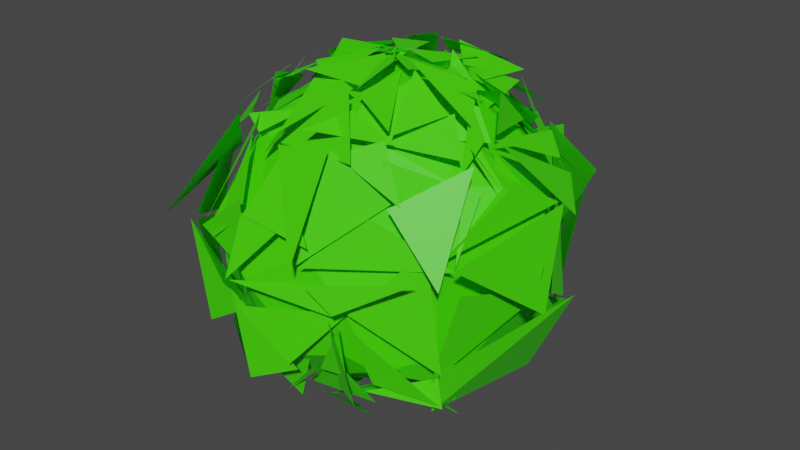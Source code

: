 # Source: Bush.blend  (saved by Blender 3.6.11; exported with 4.5.12 LTS)
import bpy
from mathutils import Matrix  # noqa: F401  (used for matrix-valued properties, if any)

bpy.ops.wm.read_factory_settings(use_empty=True)
scene = bpy.context.scene
scene.name = 'Scene'

# ---- collections
col_collection = bpy.data.collections.new('Collection'); scene.collection.children.link(col_collection)

# ---- materials (node trees are filled in below, after node groups)
mat_leaves = bpy.data.materials.new('Leaves')
mat_leaves.use_transparent_shadow = False

# ---- material node trees
mat_leaves.use_nodes = True; mat_leaves.node_tree.nodes.clear()
_N = mat_leaves.node_tree.nodes; _L = mat_leaves.node_tree.links
n0 = _N.new('ShaderNodeBsdfPrincipled'); n0.name = 'Principled BSDF'; n0.location = (10, 300)
n0.distribution = 'GGX'
n0.subsurface_method = 'RANDOM_WALK_SKIN'
n0.inputs[0].default_value = (0.05819, 0.8, 0.0, 1.0)
n0.inputs[3].default_value = 1.45
n0.inputs[27].default_value = (0.0, 0.0, 0.0, 1.0)
n0.inputs[28].default_value = 1.0
n1 = _N.new('ShaderNodeOutputMaterial'); n1.name = 'Material Output'; n1.location = (300, 300)
_L.new(n0.outputs[0], n1.inputs[0])
n1.is_active_output = True

# ---- world
world_world = bpy.data.worlds.new('World'); scene.world = world_world
world_world.use_nodes = True; world_world.node_tree.nodes.clear()
_N = world_world.node_tree.nodes; _L = world_world.node_tree.links
n0 = _N.new('ShaderNodeOutputWorld'); n0.name = 'World Output'; n0.location = (300, 300)
n1 = _N.new('ShaderNodeBackground'); n1.name = 'Background'; n1.location = (10, 300)
n1.inputs[0].default_value = (0.05088, 0.05088, 0.05088, 1.0)
_L.new(n1.outputs[0], n0.inputs[0])
n0.is_active_output = True
world_world.color = (0.05088, 0.05088, 0.05088)
world_world.use_sun_shadow = False
world_world.sun_shadow_jitter_overblur = 0.0

# ---- meshes
me_sphere_002 = bpy.data.meshes.new('Sphere.002')
me_sphere_002.from_pydata([(-0.08877, 0.7242, 0.9217), (-0.06911, 0.5528, 0.922), (-0.01901, 0.6386, 0.8467), (-0.2218, 0.842, 0.8723), (-0.251, 0.7943, 0.8202), (-0.24, 0.6538, 1.01), (-0.2023, 0.7185, 0.7902), (-0.1466, 1.221, -0.1935), (-0.07933, 1.172, -0.09469), (-0.1181, 1.232, -0.2298), (-0.08144, 1.017, -0.2584), (-0.1276, 1.195, -0.2428), (-0.1473, 1.208, -0.2088), (0.2499, 0.9262, 0.657), (0.1735, 1.008, 0.6334), (0.2067, 0.8346, 0.5646), (0.2138, 0.8032, 0.6145), (0.2886, 0.8934, 0.7088), (0.00642, 0.9942, -0.7457), (0.005239, 0.8774, -0.7518), (0.1572, 1.039, -0.7345), (-0.01673, 1.008, -0.9058), (0.09417, 0.9747, -0.7253), (0.4041, 1.156, 0.2129), (0.4496, 1.028, 0.2917), (0.3354, 1.155, 0.3174), (0.3501, 1.159, 0.3237), (0.2525, 1.108, 0.4019), (0.3513, 1.156, 0.3414), (0.3118, 0.7009, -1.016), (0.2263, 0.7245, -0.9997), (0.139, 0.6481, -1.017), (0.28, 0.7788, -1.119), (0.3287, 0.8496, -0.9248), (0.07867, 0.1577, -1.272), (0.1134, 0.2219, -1.195), (0.09592, 0.1241, -1.254), (-0.02815, 0.1106, -1.276), (0.05446, 0.07885, -1.283), (0.04343, 0.1906, -1.219), (0.1817, 0.2903, -1.128), (0.07967, 0.279, 1.129), (0.1555, 0.2016, 0.9896), (0.232, 0.3846, 1.148), (0.2109, 0.2226, 1.204), (0.1355, 0.2851, 1.201), (0.3947, 1.116, 0.4407), (0.4291, 1.031, 0.5244), (0.4988, 1.088, 0.4556), (0.6117, 1.085, 0.4591), (0.5482, 0.9895, 0.4602), (0.4573, 1.118, 0.5672), (0.4469, 0.1815, 0.9586), (0.4722, 0.2413, 1.055), (0.3744, 0.4198, 1.059), (0.3754, 0.1286, 1.181), (0.3913, 0.2418, 1.06), (0.4873, 0.801, 0.6327), (0.5617, 0.7708, 0.6286), (0.5453, 0.6935, 0.5407), (0.585, 0.6511, 0.5626), (0.6556, 1.158, -0.09226), (0.6428, 1.101, -0.2084), (0.6189, 1.099, -0.3506), (0.6959, 1.02, -0.1957), (0.471, 1.152, -0.2691), (0.5493, 1.122, -0.2796), (0.5969, 1.196, -0.2794), (0.4367, 0.7033, 0.9743), (0.502, 0.729, 0.92), (0.503, 0.6812, 0.8592), (0.4321, 0.5301, 0.7703), (0.4995, 0.696, 0.8948), (0.4353, 0.5896, 0.9159), (0.3463, 0.6297, 0.9635), (0.464, 0.9328, -0.853), (0.3692, 0.8055, -0.8429), (0.4206, 0.8758, -0.6856), (0.4125, 0.7298, -0.8015), (0.5253, 0.8572, -0.7919), (0.5229, 0.6465, -0.9015), (0.4041, 0.562, -1.022), (0.5727, 0.6566, -0.9815), (0.4326, 0.5756, -1.023), (0.333, 0.4919, -1.097), (-0.142, -0.05966, 1.171), (0.01123, 0.08316, 1.074), (0.1211, -0.1349, 1.166), (-0.02881, -0.0401, 1.161), (0.05854, 0.05495, 1.159), (-0.03886, -0.04685, 1.149), (0.05122, 0.1488, 1.117), (0.02967, 0.01978, 1.159), (-0.01286, 0.002816, 1.116), (0.0583, 0.0774, 1.133), (0.5145, 0.16, 0.9974), (0.5384, 0.07127, 0.9504), (0.4917, 0.1579, 0.941), (0.4986, 0.1828, 1.045), (0.5398, 0.2634, 0.7881), (0.6962, 0.3954, 0.757), (0.8401, 0.405, 0.7793), (0.706, 0.4423, 0.7171), (0.8587, 0.5289, 0.6578), (0.9234, 0.6207, 0.3673), (0.983, 0.6921, 0.3469), (0.9471, 0.5158, 0.4938), (0.9917, 0.5763, 0.3857), (0.9932, 0.58, 0.3315), (0.938, 0.531, 0.2758), (1.106, 0.5709, 0.3085), (1.115, 0.6765, 0.4074), (1.115, 0.3849, -0.3507), (1.089, 0.3061, -0.4591), (1.17, 0.2911, -0.3139), (1.178, 0.2335, -0.4276), (1.165, 0.3792, -0.3848), (0.3741, 0.1004, 1.046), (0.2744, 0.06523, 1.091), (0.3898, 0.08769, 1.061), (0.3858, 0.1271, 1.08), (0.3886, 0.0651, 1.026), (0.6705, 0.186, -1.053), (0.6588, 0.1794, -1.043), (0.7309, 0.1736, -0.9036), (0.6861, 0.187, -0.9928), (0.6177, 0.06249, 1.036), (0.5652, 0.07446, 1.004), (0.7159, 0.1622, 0.9776), (0.5767, 0.05499, 0.9504), (0.7416, -0.04694, 0.9813), (1.118, 0.2094, 0.3991), (1.248, 0.2341, 0.3008), (1.061, 0.1087, 0.3649), (1.184, 0.1356, 0.4071), (1.214, 0.1423, 0.4066), (0.8423, -0.04819, 0.8011), (0.8273, -0.07914, 0.7563), (0.8078, -0.1115, 0.7783), (0.6991, -0.1656, 0.773), (0.8297, -0.04786, 0.6893), (0.8853, -0.05648, 0.7533), (0.8388, -0.06164, 0.7666), (1.082, -0.1864, 0.6118), (0.8824, -0.1209, 0.6127), (1.07, -0.308, 0.6075), (0.9664, -0.353, 0.5795), (1.27, -0.1482, 0.04097), (1.295, -0.1203, -0.2147), (1.218, 0.000213, -0.115), (1.41, 0.01059, -0.09001), (1.253, -0.04443, -0.1234), (1.276, -0.03483, -0.1067), (1.003, 0.1765, -0.8117), (1.026, 0.1589, -0.8238), (0.8561, 0.08817, -0.7404), (0.9522, 0.2829, -0.7665), (0.9951, 0.1472, -0.8222), (1.011, 0.209, -0.7902), (0.5115, 0.03646, -1.209), (0.6309, 0.06353, -1.074), (0.513, 0.1033, -1.117), (0.3808, 0.1575, -1.179), (0.5626, -0.2544, 0.768), (0.7766, -0.215, 0.8909), (0.6333, -0.2395, 0.9287), (0.6381, -0.1868, 0.9246), (0.6907, -0.105, 0.9863), (0.8284, -0.364, 0.7373), (0.817, -0.3918, 0.586), (0.9676, -0.4332, 0.7717), (0.8828, -0.4143, 0.6181), (0.8588, -0.2899, 0.7617), (0.8377, -0.3693, 0.6585), (0.4313, -0.1752, -1.11), (0.415, -0.1747, -0.9735), (0.4784, -0.1229, -1.015), (0.4541, -0.1193, -1.037), (0.8614, -0.65, -0.8258), (0.9836, -0.7035, -0.7196), (0.7511, -0.5167, -0.8572), (0.9896, -0.5437, -0.8404), (0.9214, -0.5061, -0.7974), (0.3547, -0.6125, 0.8101), (0.4918, -0.5851, 0.8728), (0.4719, -0.5821, 0.8908), (0.512, -0.5628, 0.8093), (0.4648, -0.6057, 0.8454), (0.5295, -0.7087, 0.7763), (0.9384, -0.665, -0.4982), (0.9103, -0.7213, -0.5555), (0.9621, -0.6921, -0.4976), (0.9732, -0.7293, -0.6867), (0.9327, -0.6825, -0.5278), (0.4975, -0.3652, -1.032), (0.4214, -0.3202, -1.094), (0.4558, -0.4923, -0.9525), (0.5586, -0.2732, -0.9247), (0.444, -0.2783, -1.082), (0.2714, -0.1661, 1.105), (0.1673, -0.1711, 1.139), (0.1752, -0.1126, 1.064), (0.3279, -0.174, 1.121), (0.3397, -0.2367, 1.204), (0.44, -0.1843, 1.089), (0.6689, -0.8303, 0.56), (0.6056, -0.7399, 0.5306), (0.7298, -0.792, 0.5739), (0.6258, -0.7218, 0.5464), (0.5722, -0.8664, 0.4829), (0.9755, -0.7175, 0.2925), (1.032, -0.6716, 0.2484), (1.027, -0.8173, 0.1468), (1.034, -0.6668, 0.215), (0.9447, -0.8999, 0.2128), (0.8663, -0.7266, 0.327), (1.052, -0.6481, 0.06115), (1.103, -0.7796, 0.2961), (0.608, -0.8648, -0.5521), (0.5469, -0.9038, -0.6791), (0.6139, -0.9022, -0.5991), (0.6449, -1.107, -0.6263), (0.7126, -0.9943, -0.6317), (0.7069, -1.037, -0.6969), (0.7133, -0.7698, -0.5197), (0.1582, -0.0579, -1.229), (0.04228, -0.1859, -1.136), (0.2261, -0.03859, -1.23), (0.2931, -0.11, -1.082), (0.1663, -0.1165, -1.238), (-0.01294, 0.005343, -1.177), (0.4315, -0.8621, 0.7722), (0.2782, -0.8794, 0.8178), (0.2831, -0.8627, 0.8229), (0.2844, -0.8373, 0.7869), (0.1452, -0.9446, 0.9358), (0.3047, -1.064, -0.5027), (0.3805, -0.9659, -0.5151), (0.408, -0.9812, -0.6568), (0.5364, -1.059, -0.4902), (0.2178, -0.631, 1.123), (0.2297, -0.62, 0.9748), (0.1727, -0.5027, 1.026), (0.1341, -0.4798, 1.035), (0.117, -0.3996, 1.028), (0.1294, -0.496, 1.045), (0.5276, -1.152, -0.03815), (0.4751, -1.085, -0.09792), (0.5023, -0.9957, -0.1078), (0.4979, -1.07, -0.1604), (0.4308, -1.082, -0.1353), (0.5259, -1.057, -0.1412), (0.5403, -1.035, -0.07985), (-0.1092, -0.859, 0.7981), (-0.3027, -0.9755, 0.788), (-0.08088, -0.8946, 0.7064), (-0.1228, -0.8788, 0.7513), (-0.1574, -0.8252, 0.7347), (-0.1324, -0.8562, 0.8211), (0.2802, -1.232, 0.1991), (0.2966, -1.098, 0.2922), (0.05649, -1.082, 0.3225), (0.3385, -1.079, 0.07135), (0.3675, -1.212, 0.1259), (0.2335, -1.118, 0.156), (0.1786, -1.097, 0.133), (0.2718, -0.9987, -0.5823), (0.1559, -1.15, -0.5248), (0.1693, -1.089, -0.5886), (0.2041, -0.9925, -0.4505), (0.2266, -1.009, -0.6252), (-0.03724, -0.986, -0.8768), (-0.01175, -0.8856, -0.9703), (0.03, -0.8852, -0.9702), (0.1088, -0.7226, -0.8758), (0.02923, -0.826, -0.9163), (-0.04892, -0.7789, -0.9224), (-0.2685, -1.237, -0.05028), (-0.2526, -1.077, -0.07431), (-0.268, -1.249, -0.07519), (-0.2486, -1.155, -0.1933), (-0.2316, -1.227, -0.1039), (-0.1874, -1.229, -0.2053), (-0.2153, -1.258, -0.02382), (0.1051, -0.478, -1.219), (0.09504, -0.4287, -1.086), (-0.05991, -0.3601, -1.217), (0.03419, -0.4127, -1.203), (-0.05173, -0.5802, -1.145), (0.02659, -0.4504, -1.171), (-0.2315, -1.099, 0.3402), (-0.09692, -1.043, 0.3981), (-0.2663, -1.077, 0.3076), (-0.2414, -1.099, 0.4415), (-0.2524, -1.086, 0.3462), (-0.4207, -1.025, -0.4833), (-0.4494, -0.8768, -0.4837), (-0.4423, -1.048, -0.4968), (-0.2453, -0.989, -0.6071), (-0.2681, -1.108, -0.7543), (-0.2567, -1.027, -0.7087), (-0.2498, -0.9989, -0.6751), (-0.1257, -1.051, -0.6717), (-0.1562, -1.187, -0.7366), (-0.0005619, -0.05217, -1.281), (0.01354, -0.1037, -1.359), (-0.02406, -0.0404, -1.155), (-0.1223, -0.05516, -1.216), (-0.05635, -0.1507, -1.111), (-0.1965, 0.009205, -1.22), (-0.1046, 0.008501, -1.191), (0.1141, -0.05238, -1.336), (0.04323, 0.08191, -1.259), (-0.2051, -0.4605, 1.003), (-0.2253, -0.3749, 1.082), (-0.189, -0.561, 1.113), (-0.2948, -0.3277, 0.9227), (-0.1877, -0.4179, 1.012), (-0.1444, -0.5955, 0.8887), (-0.2832, -0.8612, 0.6337), (-0.404, -0.7623, 0.7174), (-0.391, -0.8073, 0.7601), (-0.4101, -0.8092, 0.7191), (-0.3486, -0.9418, 0.7997), (-0.5035, -0.6794, 0.8243), (-0.5118, -0.8324, 0.8908), (-0.5666, -0.6576, 0.7748), (-0.4969, -0.8304, 0.8366), (-0.461, -0.6853, 0.8211), (-0.5372, -0.7181, 0.7943), (-0.5019, -0.3474, 1.031), (-0.278, -0.4024, 0.9673), (-0.2977, -0.3563, 1.093), (-0.3868, -0.3511, 1.008), (-0.4424, -0.4199, 0.9771), (-0.5252, -1.092, 0.09105), (-0.6991, -1.001, 0.1044), (-0.8555, -1.175, 0.1773), (-0.6949, -1.064, 0.1795), (-0.6823, -1.074, 0.1559), (-0.6813, -1.122, 0.1815), (-0.661, -1.052, 0.1171), (-0.7851, -0.9477, -0.6774), (-0.7569, -0.8184, -0.5622), (-0.7224, -0.8522, -0.5665), (-0.7829, -0.8779, -0.429), (-0.6668, -0.8477, -0.6612), (-0.6571, -0.8374, -0.6203), (-0.3592, -0.6771, -1.009), (-0.5149, -0.6571, -0.9596), (-0.4098, -0.5464, -0.995), (-0.4519, -0.5901, -0.9791), (-0.4582, -0.5996, -0.9841), (-0.4389, -0.3757, -1.093), (-0.4469, -0.5047, -1.016), (-0.3819, -0.5805, -0.9296), (-0.1749, -0.09419, -1.325), (-0.2307, -0.2099, -1.165), (-0.2192, -0.1975, -1.185), (-1.12, -0.2705, 0.2887), (-1.046, -0.4138, 0.4653), (-0.9001, -0.2285, 0.5397), (-0.9616, -0.2565, 0.4542), (-1.085, -0.2115, 0.3192), (-1.141, -0.2266, 0.572), (-0.6015, -0.2943, -1.066), (-0.5733, -0.3239, -0.9685), (-0.5518, -0.353, -1.072), (-0.6187, -0.2773, -1.153), (-0.5789, -0.3766, -1.207), (-0.7465, -0.321, 0.857), (-0.7457, -0.3322, 0.8113), (-0.75, -0.2705, 0.8949), (-0.7805, -0.3867, 0.7908), (-0.738, -0.2002, 0.9), (-1.077, -0.521, -0.09473), (-1.121, -0.4456, -0.1076), (-1.168, -0.6025, -0.2143), (-1.094, -0.4975, -0.1392), (-1.087, -0.5925, -0.1166), (-0.8794, -0.2985, -0.7912), (-1.001, -0.1838, -0.5908), (-0.9942, -0.3113, -0.6707), (-1.012, -0.2951, -0.6368), (-1.052, -0.1913, -0.7236), (-0.9953, -0.2155, -0.8298), (-0.9718, -0.281, -0.7191), (-0.4602, -0.1247, 0.9809), (-0.4906, -0.03773, 0.9572), (-0.5029, -0.03891, 1.028), (-0.5055, -0.04271, 1.058), (-0.3975, -0.1808, 1.03), (-1.172, 0.01639, 0.2551), (-1.184, 0.0246, 0.224), (-1.194, 0.05592, 0.2405), (-1.071, -0.05947, 0.2433), (-1.061, -0.06419, 0.2257), (-1.315, -0.01134, 0.2479), (-0.4264, 0.0209, -1.177), (-0.5193, -0.01008, -1.23), (-0.4325, 0.04636, -1.149), (-0.5138, 0.005103, -1.16), (-0.5184, -0.1817, -1.264), (-0.6211, 0.1575, 0.874), (-0.8388, 0.1193, 0.907), (-0.836, 0.08777, 0.763), (-0.863, 0.01644, 0.8092), (-0.6381, 0.1941, 0.8375), (-0.916, 0.1376, 0.7972), (-0.8063, 0.2175, 0.799), (-0.9853, 0.2798, 0.6362), (-0.9218, 0.3465, 0.5433), (-0.881, 0.2895, 0.4506), (-0.9619, 0.3678, 0.5672), (-0.8816, 0.2273, 0.6575), (-1.093, 0.2631, -0.2616), (-1.08, 0.2221, -0.2757), (-1.047, 0.3461, -0.2709), (-1.044, 0.4726, -0.3553), (-1.093, 0.2772, -0.2714), (-1.183, 0.1656, -0.3256), (-0.7676, 0.08446, -0.8643), (-0.8706, 0.2554, -0.7686), (-0.7724, 0.3135, -0.8883), (-0.8654, 0.1555, -0.9929), (-0.8139, 0.1446, -0.9068), (-0.9118, 0.1013, -0.8986), (-0.4728, 0.2728, -1.27), (-0.4178, 0.1487, -1.207), (-0.4352, 0.06625, -1.124), (-0.4136, -0.03385, -1.319), (-0.2785, 0.08679, -1.325), (-0.6424, 0.4994, 0.7981), (-0.6562, 0.5962, 0.8309), (-0.5993, 0.6359, 0.8916), (-0.6438, 0.4061, 0.7655), (-0.7173, 0.5227, 0.8484), (-0.6372, 0.4189, 0.9167), (-1.151, 0.6532, 0.09015), (-1.113, 0.544, 0.2415), (-1.146, 0.5488, 0.1155), (-1.092, 0.4729, 0.06586), (-1.106, 0.4553, 0.03972), (-1.059, 0.4239, 0.2338), (-0.739, 0.4674, -0.9343), (-0.485, 0.3842, -0.8483), (-0.5449, 0.3666, -0.9995), (-0.4411, 0.3059, -1.002), (-0.5824, 0.375, -1.027), (-0.3842, 0.07297, 1.084), (-0.372, -0.03519, 1.138), (-0.4644, 0.214, 0.9774), (-0.3488, 0.04734, 1.093), (-0.2924, -0.06046, 1.064), (-1.007, 0.7053, -0.3571), (-1.108, 0.7228, -0.3593), (-0.9967, 0.7878, -0.3466), (-1.037, 0.7436, -0.3919), (-0.899, 0.7987, -0.3958), (-0.8731, 0.8083, -0.6779), (-0.8619, 0.746, -0.529), (-1.04, 0.7926, -0.6165), (-0.8275, 0.7163, -0.6177), (-0.7777, 0.7309, -0.6996), (-0.8685, 0.7068, 0.2965), (-0.877, 0.8694, 0.3629), (-0.7876, 0.8231, 0.3729), (-0.804, 0.9579, 0.3275), (-0.7636, 0.821, 0.3322), (-0.6756, 0.9035, 0.3809), (-0.7859, 0.7277, -0.8462), (-0.6587, 0.7232, -0.7013), (-0.6717, 0.7324, -0.7739), (-0.7808, 0.8158, -0.7636), (-0.6155, 0.7406, -0.7301), (-0.7161, 1.008, 0.09204), (-0.5651, 1.118, -0.01358), (-0.7888, 0.9959, 0.2036), (-0.4838, 1.041, 0.03697), (-0.6964, 0.9916, 0.07197), (-0.6333, 1.077, 0.137), (-0.5492, 1.096, -0.3463), (-0.6245, 1.151, -0.3128), (-0.4228, 1.128, -0.3993), (-0.4602, 1.127, -0.391), (-0.5127, 1.118, -0.4479), (-0.4482, 1.113, -0.3855), (-0.451, 0.5586, -1.03), (-0.3836, 0.6903, -0.986), (-0.2452, 0.6387, -1.103), (-0.4532, 0.5575, -1.168), (-0.441, 0.6696, -0.9958), (-0.4959, 0.4893, -0.9573), (-0.1681, 0.4665, 0.9985), (-0.3454, 0.4142, 1.035), (-0.2538, 0.4411, 1.057), (-0.2345, 0.2984, 1.045), (-0.2679, 0.4231, 1.033), (-0.001748, 1.04, 0.5654), (0.1401, 1.011, 0.441), (-0.1153, 1.027, 0.4985), (-0.02818, 1.085, 0.5371), (-0.03287, 0.9653, 0.7055), (-0.02829, 1.06, 0.5645), (-0.4289, 1.077, -0.03561), (-0.3099, 1.194, -0.1148), (-0.3144, 1.241, -0.02328), (-0.1984, 1.193, 0.09442), (-0.3703, 1.313, 0.06596), (-0.3483, 0.9323, -0.9968), (-0.3687, 0.9022, -0.7433), (-0.1364, 0.7738, -0.8614), (-0.1907, 0.746, -0.9937), (-0.2489, 0.9403, -0.8499), (-0.3704, 0.7532, -0.8077), (-0.3033, 0.856, -0.9375), (-0.1147, 0.6523, 0.8133), (-0.1163, 1.099, -0.1932), (0.1891, 0.8458, 0.6178), (0.08859, 0.8785, -0.7099), (0.3294, 1.065, 0.26), (0.203, 0.6781, -0.9129), (0.06731, 0.1385, -1.13), (0.08081, 0.2616, 1.023), (0.447, 0.9935, 0.3768), (0.3443, 0.2385, 0.967), (0.5235, 0.6941, 0.5655), (0.5014, 0.9975, -0.2245), (0.3855, 0.5841, 0.8267), (0.4443, 0.7261, -0.7665), (0.3693, 0.516, -0.9463), (0.008957, 0.003575, 1.038), (0.4848, 0.2009, 0.8739), (0.6775, 0.4403, 0.6283), (0.9056, 0.5466, 0.3337), (1.051, 0.3339, -0.3321), (0.3586, 0.09934, 0.975), (0.6074, 0.1654, -0.962), (0.5481, 0.06686, 0.8718), (1.091, 0.1399, 0.3701), (0.7512, -0.09343, 0.713), (0.9721, -0.1481, 0.5387), (1.16, -0.0349, -0.1034), (0.9015, 0.1617, -0.7371), (0.4757, 0.0279, -1.027), (0.5788, -0.179, 0.8412), (0.7839, -0.372, 0.5774), (0.4525, -0.1538, -1.004), (0.85, -0.4888, -0.7238), (0.4309, -0.5422, 0.7711), (0.8689, -0.6125, -0.4605), (0.4582, -0.3147, -0.9736), (0.2742, -0.1393, 1.035), (0.582, -0.7337, 0.4909), (0.9088, -0.6766, 0.2006), (0.5821, -0.8462, -0.5528), (0.1528, -0.09253, -1.126), (0.2562, -0.7854, 0.7531), (0.3924, -0.9181, -0.4796), (0.1541, -0.4584, 0.9338), (0.4599, -0.9776, -0.1226), (-0.1117, -0.7934, 0.6966), (0.2063, -1.021, 0.1953), (0.1442, -1.025, -0.526), (0.00835, -0.76, -0.8775), (-0.2178, -1.127, -0.07713), (0.008666, -0.4063, -1.082), (-0.219, -0.9948, 0.3002), (-0.3973, -0.9229, -0.4379), (-0.2107, -0.9418, -0.6179), (0.00655, -0.01194, -1.13), (-0.1604, -0.387, 0.9354), (-0.3698, -0.7119, 0.676), (-0.4682, -0.642, 0.7247), (-0.3563, -0.3386, 0.9057), (-0.6209, -0.9863, 0.156), (-0.641, -0.7926, -0.5069), (-0.3986, -0.5496, -0.9022), (-0.1651, -0.162, -1.08), (-0.9625, -0.2759, 0.4054), (-0.5485, -0.2618, -0.984), (-0.6747, -0.3277, 0.7358), (-0.9781, -0.4698, -0.1168), (-0.9039, -0.2623, -0.6184), (-0.4471, -0.03886, 0.9216), (-1.074, 0.007027, 0.1956), (-0.4119, -0.03949, -1.067), (-0.6936, 0.1673, 0.7818), (-0.8873, 0.3388, 0.5312), (-1.046, 0.25, -0.2689), (-0.7425, 0.1412, -0.8292), (-0.3791, 0.0964, -1.117), (-0.594, 0.5171, 0.7572), (-0.9888, 0.4327, 0.07308), (-0.5082, 0.3385, -0.9124), (-0.3436, 0.06532, 0.9816), (-0.9192, 0.7071, -0.3269), (-0.7754, 0.6924, -0.5438), (-0.7325, 0.7692, 0.322), (-0.5815, 0.6494, -0.6781), (-0.5696, 0.947, 0.1304), (-0.4169, 1.026, -0.3466), (-0.3773, 0.5549, -0.9467), (-0.2351, 0.3642, 0.9346), (-0.01656, 0.9629, 0.5054), (-0.3082, 1.109, -0.05684), (-0.2666, 0.7831, -0.8576)], [], [(500, 25, 507), (17, 73, 51), (9, 67, 20), (484, 11, 510), (495, 45, 6), (437, 4, 466), (0, 44, 68), (21, 66, 77), (22, 76, 33), (512, 18, 32), (513, 31, 40), (57, 104, 47), (48, 111, 63), (43, 52, 69), (86, 41, 494), (98, 101, 59, 71), (157, 122, 83, 80), (108, 131, 147), (115, 151, 153), (56, 99, 70), (489, 514, 39), (200, 92, 243), (127, 163, 137), (134, 143, 210), (182, 177, 161, 155), (211, 146, 171), (138, 167, 173), (165, 202, 184), (227, 175, 197), (60, 100, 105), (192, 251, 220), (187, 234, 207), (181, 198, 174), (169, 188, 206), (209, 264, 213), (195, 224, 289), (196, 288, 228), (240, 257, 231), (136, 102, 97, 128), (222, 237, 276), (186, 241, 235), (215, 252, 191), (284, 223, 275), (201, 242, 185), (246, 214, 263), (208, 233, 265), (245, 314, 258), (247, 262, 283), (493, 451, 87), (248, 282, 267), (259, 232, 256), (277, 261, 294), (313, 319, 253), (274, 355, 285), (268, 281, 303), (306, 286, 354), (254, 323, 291), (278, 293, 341), (301, 348, 273), (367, 402, 309), (300, 346, 349), (321, 328, 336), (358, 368, 308), (333, 89, 387), (378, 381, 344), (337, 327, 359), (334, 391, 370), (345, 380, 350), (375, 338, 364), (310, 401, 430), (388, 88, 450), (390, 406, 371), (415, 382, 377, 395), (362, 404, 397), (389, 449, 407), (363, 396, 376), (385, 398, 366), (119, 93, 199), (403, 414, 392), (399, 384, 425), (393, 413, 443), (410, 409, 433), (463, 448, 422), (394, 442, 416), (418, 458, 460), (423, 447, 427), (411, 432, 465), (446, 492, 428), (419, 459, 421), (412, 464, 438), (452, 497, 435), (444, 462, 471), (440, 476, 455), (472, 461, 457, 486), (2, 15, 498), (496, 5, 436), (307, 353, 356), (508, 24, 7), (84, 125, 35), (479, 501, 506), (473, 485, 509), (480, 505, 482), (34, 30, 81), (28, 49, 62), (85, 53, 42), (483, 504, 12), (499, 14, 26), (75, 82, 29), (225, 36, 124, 159), (95, 55, 117), (72, 58, 46), (116, 158, 79), (64, 110, 113), (91, 315, 244), (78, 65, 112), (96, 121, 129), (54, 94, 118), (106, 103, 142), (304, 37, 230), (114, 109, 152), (149, 216, 190), (107, 141, 132), (135, 217, 148), (156, 160, 123), (120, 204, 130), (162, 176, 226), (126, 203, 164), (140, 144, 133), (139, 172, 145), (178, 154, 150, 189), (166, 183, 168), (280, 295, 298), (194, 180, 218), (170, 205, 212), (179, 193, 219), (250, 238, 221), (229, 287, 305), (239, 249, 266), (271, 236, 270), (269, 302, 272), (260, 255, 290), (335, 292, 322), (340, 342, 296, 279), (297, 347, 299), (383, 420, 426), (320, 318, 329), (330, 374, 325), (372, 405, 361), (326, 373, 360), (365, 351, 386), (352, 369, 357), (343, 339, 379), (317, 331, 324), (468, 502, 478), (429, 491, 311), (408, 453, 434), (400, 424, 431), (417, 441, 454), (445, 470, 487), (475, 481, 456), (439, 469, 477), (90, 332, 316), (474, 515, 488), (27, 13, 50), (511, 10, 19), (312, 490, 38), (23, 61, 8), (467, 3, 503), (1, 74, 16), (606, 519, 521), (604, 518, 520), (520, 527, 517), (517, 527, 519), (516, 523, 528), (516, 528, 518), (516, 518, 604), (519, 529, 521), (518, 528, 524), (519, 527, 529), (529, 530, 521), (528, 526, 524), (526, 534, 524), (531, 525, 523), (530, 537, 522), (525, 532, 528), (535, 543, 529), (534, 540, 539), (534, 539, 542), (525, 531, 536), (570, 522, 556), (536, 531, 552), (543, 544, 537), (538, 552, 545), (542, 554, 550), (540, 545, 546), (540, 546, 541), (545, 549, 546), (548, 551, 547), (532, 533, 526, 528), (554, 560, 550), (548, 550, 555), (546, 549, 553), (546, 553, 554), (551, 555, 566), (551, 566, 556), (550, 560, 555), (556, 566, 570), (552, 531, 559), (560, 558, 555), (552, 559, 549), (549, 559, 557), (555, 558, 564), (549, 557, 553), (553, 557, 562), (553, 562, 554), (558, 560, 563), (560, 565, 563), (531, 571, 559), (559, 571, 561), (559, 561, 557), (562, 561, 567), (560, 562, 565), (563, 565, 569), (563, 569, 564), (565, 568, 569), (571, 572, 561), (569, 577, 564), (564, 577, 566), (570, 577, 578), (568, 576, 569), (572, 571, 573), (569, 576, 577), (531, 574, 571), (576, 575, 582), (574, 581, 573), (573, 581, 579), (582, 583, 576), (574, 584, 581), (578, 580, 570), (574, 531, 584), (583, 586, 580), (584, 587, 581), (581, 587, 579), (586, 583, 590), (579, 587, 585), (579, 585, 582), (584, 531, 595), (584, 595, 587), (583, 589, 590), (587, 588, 585), (586, 590, 591), (590, 594, 591), (585, 588, 593), (589, 597, 590), (589, 593, 596), (587, 595, 592), (597, 594, 590), (588, 598, 593), (588, 592, 598), (594, 602, 591), (593, 598, 600), (595, 603, 592), (600, 601, 596), (603, 516, 592), (592, 516, 598), (591, 602, 570), (598, 516, 604), (570, 602, 522), (600, 605, 601), (599, 601, 606), (599, 606, 602), (600, 604, 605), (606, 521, 522), (604, 520, 605), (531, 523, 603), (606, 517, 519), (520, 518, 524), (520, 524, 527), (522, 521, 530), (524, 534, 527), (523, 525, 528), (527, 534, 535), (529, 527, 535), (543, 537, 530, 529), (526, 533, 534), (540, 533, 532, 538), (532, 525, 536), (532, 536, 538), (556, 522, 537, 544), (534, 533, 540), (548, 543, 542, 550), (535, 534, 542), (540, 541, 539), (536, 552, 538), (535, 542, 543), (548, 547, 544, 543), (538, 545, 540), (539, 541, 554), (539, 554, 542), (554, 541, 546), (544, 547, 556), (575, 576, 568, 565), (556, 547, 551), (545, 552, 549), (551, 548, 555), (560, 554, 562), (566, 555, 564), (564, 558, 563), (562, 557, 561), (565, 562, 567), (561, 572, 567), (570, 566, 577), (565, 567, 575), (575, 567, 572), (589, 583, 582, 585), (571, 574, 573), (572, 573, 575), (577, 580, 578), (575, 573, 579), (576, 583, 577), (580, 577, 583), (582, 575, 579), (580, 586, 570), (599, 597, 596, 601), (570, 586, 591), (588, 587, 592), (585, 593, 589), (589, 596, 597), (594, 597, 599), (594, 599, 602), (593, 600, 596), (603, 595, 531), (598, 604, 600), (601, 605, 517), (601, 517, 606), (602, 606, 522), (605, 520, 517), (603, 523, 516)])
_uv = me_sphere_002.uv_layers.new(name='UVMap')
_uv.uv.foreach_set('vector', [0.7545, 0.6549, 0.7045, 0.58, 0.7879, 0.5042, 0.7168, 0.7125, 0.6581, 0.7792, 0.6861, 0.63, 0.7622, 0.4466, 0.6791, 0.4492, 0.735, 0.3024, 0.822, 0.3966, 0.766, 0.4446, 0.7985, 0.2648, 0.8398, 0.8628, 0.713, 0.9154, 0.7756, 0.8031, 0.8869, 0.7468, 0.779, 0.7944, 0.8678, 0.6252, 0.7715, 0.8003, 0.7073, 0.9155, 0.6585, 0.7876, 0.7329, 0.3001, 0.6777, 0.4451, 0.6587, 0.3026, 0.7317, 0.2951, 0.66, 0.2976, 0.6916, 0.215, 0.794, 0.2564, 0.7355, 0.295, 0.6949, 0.2139, 0.7953, 0.253, 0.6934, 0.2093, 0.7129, 0.0817, 0.6473, 0.6849, 0.5889, 0.6137, 0.6828, 0.6255, 0.6843, 0.6215, 0.5877, 0.6094, 0.676, 0.4562, 0.7023, 0.9175, 0.6109, 0.9229, 0.6551, 0.7939, 0.8487, 0.9885, 0.7143, 0.9209, 0.8396, 0.8689, 0.5681, 0.8385, 0.578, 0.7241, 0.6459, 0.6908, 0.6534, 0.7835, 0.5295, 0.2901, 0.5484, 0.1899, 0.6466, 0.2006, 0.655, 0.2977, 0.5816, 0.6095, 0.5175, 0.6169, 0.4971, 0.4948, 0.5506, 0.4201, 0.497, 0.4839, 0.5275, 0.2995, 0.6062, 0.9194, 0.5696, 0.8453, 0.6491, 0.7941, 0.8422, 0.1977, 0.7992, 0.2517, 0.7196, 0.08613, 0.4166, 0.9323, 0.3532, 0.9886, 0.3124, 0.8532, 0.5046, 0.8261, 0.4494, 0.8153, 0.4824, 0.7539, 0.5136, 0.6206, 0.475, 0.679, 0.4029, 0.5763, 0.4188, 0.3042, 0.4398, 0.129, 0.5032, 0.1421, 0.5256, 0.2905, 0.4003, 0.5784, 0.4721, 0.6807, 0.425, 0.69, 0.4805, 0.7494, 0.4472, 0.8113, 0.4272, 0.6987, 0.444, 0.8188, 0.4203, 0.9263, 0.362, 0.7779, 0.4088, 0.07371, 0.4353, 0.1261, 0.4091, 0.1565, 0.6441, 0.6871, 0.5782, 0.7194, 0.5862, 0.6166, 0.3972, 0.3969, 0.3227, 0.4747, 0.3471, 0.3545, 0.3566, 0.7705, 0.3018, 0.7452, 0.3497, 0.6794, 0.4174, 0.2884, 0.409, 0.1616, 0.4352, 0.1313, 0.4208, 0.6936, 0.3594, 0.7694, 0.3525, 0.6771, 0.3508, 0.6713, 0.2896, 0.5753, 0.3946, 0.574, 0.404, 0.1625, 0.3461, 0.3436, 0.2548, 0.1308, 0.4037, 0.1576, 0.2575, 0.1266, 0.4034, 0.06865, 0.3053, 0.8414, 0.2291, 0.7397, 0.2975, 0.7478, 0.4856, 0.7505, 0.5743, 0.7259, 0.5634, 0.8394, 0.5102, 0.8271, 0.3437, 0.3507, 0.3129, 0.3711, 0.2602, 0.2429, 0.3555, 0.7743, 0.3085, 0.8414, 0.3009, 0.7492, 0.3963, 0.5678, 0.3225, 0.4802, 0.3989, 0.4004, 0.2517, 0.1332, 0.342, 0.3437, 0.2554, 0.2319, 0.4156, 0.926, 0.3108, 0.8465, 0.358, 0.7792, 0.3206, 0.4829, 0.3935, 0.5693, 0.2881, 0.5706, 0.349, 0.6744, 0.2998, 0.742, 0.2875, 0.5782, 0.3027, 0.8451, 0.1912, 0.8662, 0.2265, 0.7434, 0.318, 0.4826, 0.2856, 0.5699, 0.2249, 0.4957, 0.8471, 0.8679, 0.9218, 0.9342, 0.8563, 0.9893, 0.3182, 0.4781, 0.2239, 0.4914, 0.2723, 0.3676, 0.285, 0.5801, 0.2972, 0.7435, 0.2279, 0.7353, 0.2225, 0.4983, 0.2831, 0.5723, 0.2194, 0.614, 0.1885, 0.8608, 0.1812, 0.7265, 0.2235, 0.7391, 0.2523, 0.2299, 0.154, 0.2109, 0.2486, 0.1314, 0.2702, 0.365, 0.2223, 0.4875, 0.213, 0.3288, 0.316, 0.01257, 0.2501, 0.1265, 0.1564, 0.2053, 0.224, 0.7348, 0.1818, 0.7223, 0.2172, 0.624, 0.2202, 0.498, 0.217, 0.6136, 0.1614, 0.5564, 0.2115, 0.3215, 0.1534, 0.215, 0.2516, 0.2341, 0.06889, 0.1792, 0.01781, 0.1389, 0.04529, 0.0165, 0.2093, 0.3246, 0.1446, 0.368, 0.1508, 0.2172, 0.1776, 0.7232, 0.1502, 0.7454, 0.1595, 0.5789, 0.1178, 0.08023, 0.07664, 0.1599, 0.05635, 0.02004, 0.1117, 0.8501, 0.07759, 0.9922, 0.02813, 0.8553, 0.07522, 0.4841, 0.04544, 0.3367, 0.1405, 0.3727, 0.1574, 0.5599, 0.1469, 0.7459, 0.04809, 0.6387, 0.1116, 0.8455, 0.02872, 0.8507, 0.07508, 0.7598, 0.1419, 0.3685, 0.04686, 0.3325, 0.1482, 0.2165, 0.07528, 0.4911, 0.1558, 0.5563, 0.0471, 0.6347, 0.9831, 0.01327, 0.9962, 0.1203, 0.9399, 0.08203, 0.9938, 0.884, 0.9807, 0.9876, 0.9312, 0.9329, 0.02541, 0.8482, 0.002088, 0.7248, 0.0722, 0.7565, 0.0006311, 0.4383, 0.04338, 0.3372, 0.0734, 0.4872, 0.0009213, 0.5746, 0.04384, 0.6379, 0.001057, 0.7157, 0.001057, 0.581, 0.9955, 0.877, 0.9306, 0.9278, 0.9666, 0.7944, 0.04477, 0.6347, 0.002087, 0.578, 0.07247, 0.4935, 0.04392, 0.3202, 0.01833, 0.146, 0.06995, 0.1868, 0.5268, 0.8863, 0.5126, 0.994, 0.4266, 0.9328, 0.9664, 0.7745, 0.943, 0.6762, 0.9954, 0.584, 0.0152, 0.1447, 0.04194, 0.3267, 0.0009623, 0.189, 0.9957, 0.5773, 0.9424, 0.6709, 0.9332, 0.5486, 0.941, 0.6797, 0.9643, 0.778, 0.8922, 0.7471, 0.8943, 0.3564, 0.9072, 0.1801, 0.9592, 0.2463, 0.9957, 0.5726, 0.9336, 0.544, 0.9633, 0.4373, 0.9588, 0.4302, 0.8975, 0.4352, 0.8935, 0.368, 0.9592, 0.2405, 0.9081, 0.1754, 0.9353, 0.08838, 0.9393, 0.6759, 0.8898, 0.7443, 0.8707, 0.623, 0.9048, 0.1743, 0.8503, 0.1938, 0.9314, 0.08927, 0.9623, 0.4285, 0.8942, 0.3636, 0.9606, 0.251, 0.9401, 0.672, 0.8713, 0.619, 0.9309, 0.5494, 0.922, 0.929, 0.8472, 0.8626, 0.8885, 0.756, 0.903, 0.1912, 0.8909, 0.356, 0.8667, 0.3038, 0.93, 0.544, 0.8413, 0.5561, 0.8964, 0.4408, 0.8647, 0.3079, 0.8915, 0.3646, 0.8953, 0.4345, 0.8257, 0.3963, 0.7725, 0.7914, 0.7209, 0.7128, 0.7543, 0.6626, 0.8437, 0.8594, 0.7788, 0.7992, 0.8852, 0.7522, 0.2846, 0.02615, 0.1634, 0.1726, 0.1467, 0.08027, 0.7881, 0.4987, 0.7076, 0.572, 0.7639, 0.452, 0.6473, 0.1957, 0.5517, 0.1857, 0.7075, 0.0807, 0.8366, 0.5583, 0.7577, 0.6525, 0.7908, 0.5028, 0.8626, 0.3049, 0.8241, 0.3924, 0.8004, 0.2594, 0.8367, 0.5525, 0.792, 0.4984, 0.8229, 0.4043, 0.7089, 0.08516, 0.6901, 0.2078, 0.6506, 0.1964, 0.7012, 0.5794, 0.6864, 0.6188, 0.6787, 0.466, 0.6426, 0.9943, 0.6125, 0.9279, 0.7022, 0.9226, 0.8204, 0.4028, 0.7901, 0.4954, 0.7662, 0.4493, 0.753, 0.6584, 0.7196, 0.7087, 0.7045, 0.5859, 0.6578, 0.2938, 0.65, 0.2012, 0.6889, 0.2125, 0.4181, 0.06735, 0.7, 0.07729, 0.5478, 0.1822, 0.5092, 0.1404, 0.5664, 0.85, 0.6009, 0.9196, 0.5376, 0.8824, 0.6558, 0.7753, 0.6488, 0.6888, 0.6827, 0.6322, 0.5526, 0.4173, 0.5292, 0.2948, 0.6526, 0.3026, 0.6744, 0.453, 0.5854, 0.6074, 0.5537, 0.4237, 0.3461, 0.987, 0.1934, 0.8707, 0.3047, 0.8496, 0.6561, 0.3039, 0.6755, 0.4491, 0.5551, 0.4198, 0.5613, 0.8435, 0.5321, 0.8763, 0.5125, 0.8323, 0.601, 0.9248, 0.5492, 0.9884, 0.5358, 0.8863, 0.5831, 0.6165, 0.5751, 0.7205, 0.488, 0.7449, 0.5483, 0.006652, 0.6862, 0.07024, 0.4313, 0.0613, 0.5514, 0.4243, 0.5827, 0.6055, 0.497, 0.4891, 0.4924, 0.4889, 0.3985, 0.5682, 0.4011, 0.4001, 0.5817, 0.6134, 0.4858, 0.743, 0.5173, 0.6209, 0.515, 0.6164, 0.4009, 0.5707, 0.4943, 0.4919, 0.5277, 0.2762, 0.5092, 0.1484, 0.5442, 0.1878, 0.527, 0.881, 0.4299, 0.9261, 0.5066, 0.8353, 0.4999, 0.1378, 0.4396, 0.1251, 0.4125, 0.07128, 0.504, 0.8312, 0.4245, 0.9254, 0.4477, 0.8201, 0.4836, 0.7426, 0.4762, 0.6825, 0.5138, 0.6257, 0.4812, 0.7449, 0.4274, 0.6935, 0.4738, 0.6843, 0.4178, 0.3095, 0.5257, 0.295, 0.4942, 0.4858, 0.4015, 0.3955, 0.4439, 0.8136, 0.3618, 0.7726, 0.4232, 0.6968, 0.2198, 0.4847, 0.1888, 0.3863, 0.2109, 0.3309, 0.4065, 0.1672, 0.4156, 0.3056, 0.3489, 0.3475, 0.4219, 0.6896, 0.3531, 0.673, 0.3969, 0.576, 0.4149, 0.311, 0.3994, 0.3935, 0.35, 0.3517, 0.3209, 0.4704, 0.3139, 0.3754, 0.3443, 0.3552, 0.3996, 0.06399, 0.2619, 0.1187, 0.3241, 0.01099, 0.3115, 0.3759, 0.3186, 0.4723, 0.2749, 0.367, 0.2566, 0.2412, 0.3101, 0.3712, 0.273, 0.3621, 0.2703, 0.3604, 0.2138, 0.3245, 0.2536, 0.2376, 0.2833, 0.5766, 0.2264, 0.7315, 0.2194, 0.6185, 0.1605, 0.5603, 0.2164, 0.6178, 0.1803, 0.7182, 0.1597, 0.553, 0.1447, 0.3741, 0.1867, 0.3883, 0.2198, 0.4931, 0.187, 0.3838, 0.1479, 0.3707, 0.2082, 0.3304, 0.9989, 0.3193, 0.964, 0.427, 0.9623, 0.2502, 0.178, 0.7277, 0.1847, 0.8531, 0.1505, 0.75, 0.1146, 0.8429, 0.07789, 0.7568, 0.1454, 0.752, 0.07352, 0.7521, 0.00248, 0.72, 0.0453, 0.642, 0.1434, 0.7475, 0.07628, 0.7523, 0.04872, 0.6448, 0.07378, 0.1885, 0.1458, 0.2133, 0.04684, 0.3266, 0.1471, 0.209, 0.07524, 0.1843, 0.1252, 0.08756, 0.1424, 0.3754, 0.1574, 0.5527, 0.07674, 0.4874, 0.1834, 0.8655, 0.1183, 0.8462, 0.148, 0.7586, 0.8666, 0.618, 0.7603, 0.6544, 0.8385, 0.5611, 0.932, 0.08157, 0.8476, 0.1903, 0.8317, 0.006397, 0.9643, 0.7833, 0.9257, 0.9263, 0.8919, 0.7523, 0.996, 0.1248, 0.9624, 0.2314, 0.9396, 0.08648, 0.9616, 0.4346, 0.9319, 0.5414, 0.8988, 0.4397, 0.903, 0.1794, 0.8651, 0.2969, 0.8477, 0.1992, 0.8393, 0.554, 0.8249, 0.4005, 0.8944, 0.4388, 0.9271, 0.5487, 0.869, 0.6164, 0.8414, 0.5604, 0.1148, 0.9865, 0.118, 0.8511, 0.1835, 0.8705, 0.862, 0.2996, 0.8016, 0.2554, 0.8444, 0.2016, 0.7019, 0.5843, 0.7164, 0.7027, 0.687, 0.6237, 0.7966, 0.2597, 0.7638, 0.4413, 0.737, 0.2992, 0.822, 0.007642, 0.837, 0.1808, 0.7195, 0.07385, 0.7028, 0.5756, 0.6786, 0.4535, 0.7614, 0.4509, 0.8651, 0.6232, 0.7755, 0.7939, 0.7566, 0.6603, 0.7711, 0.7959, 0.6593, 0.7833, 0.7185, 0.7159, 0.7986, 0.2562, 0.7354, 0.298, 0.6915, 0.2103, 0.7551, 0.6582, 0.7188, 0.7128, 0.7024, 0.5794, 0.7024, 0.5794, 0.677, 0.4514, 0.7638, 0.4487, 0.7638, 0.4487, 0.677, 0.4514, 0.7354, 0.298, 0.7749, 0.7983, 0.707, 0.9201, 0.6554, 0.7849, 0.7749, 0.7983, 0.6554, 0.7849, 0.7188, 0.7128, 0.7749, 0.7983, 0.7188, 0.7128, 0.7551, 0.6582, 0.7354, 0.298, 0.6568, 0.3007, 0.6915, 0.2103, 0.7188, 0.7128, 0.6554, 0.7849, 0.6856, 0.6238, 0.7354, 0.298, 0.677, 0.4514, 0.6568, 0.3007, 0.6568, 0.3007, 0.6482, 0.1978, 0.6915, 0.2103, 0.6554, 0.7849, 0.6475, 0.6875, 0.6856, 0.6238, 0.6475, 0.6875, 0.5849, 0.6112, 0.6856, 0.6238, 0.6406, 1.0, 0.6071, 0.926, 0.707, 0.9201, 0.6482, 0.1978, 0.547, 0.1872, 0.712, 0.07608, 0.6071, 0.926, 0.5658, 0.8426, 0.6554, 0.7849, 0.552, 0.4211, 0.5274, 0.2926, 0.6568, 0.3007, 0.5849, 0.6112, 0.4832, 0.7486, 0.5166, 0.6191, 0.5849, 0.6112, 0.5166, 0.6191, 0.4949, 0.4891, 0.6071, 0.926, 0.5469, 1.0, 0.5312, 0.8813, 0.5469, 0.0, 0.712, 0.07608, 0.407, 0.06539, 0.5312, 0.8813, 0.5156, 1.0, 0.4208, 0.9326, 0.5274, 0.2926, 0.5053, 0.1402, 0.547, 0.1872, 0.508, 0.8294, 0.4208, 0.9326, 0.4462, 0.8172, 0.4949, 0.4891, 0.3974, 0.5714, 0.4001, 0.3968, 0.4832, 0.7486, 0.4462, 0.8172, 0.424, 0.6922, 0.4832, 0.7486, 0.424, 0.6922, 0.475, 0.6821, 0.4462, 0.8172, 0.3583, 0.7733, 0.424, 0.6922, 0.4169, 0.3072, 0.4073, 0.1609, 0.4375, 0.1259, 0.5658, 0.8426, 0.5763, 0.7225, 0.6475, 0.6875, 0.6554, 0.7849, 0.3974, 0.5714, 0.3204, 0.48, 0.4001, 0.3968, 0.4169, 0.3072, 0.4001, 0.3968, 0.3464, 0.3514, 0.424, 0.6922, 0.3583, 0.7733, 0.3509, 0.6745, 0.424, 0.6922, 0.3509, 0.6745, 0.3974, 0.5714, 0.4073, 0.1609, 0.3464, 0.3514, 0.2504, 0.1276, 0.4073, 0.1609, 0.2504, 0.1276, 0.407, 0.06539, 0.4001, 0.3968, 0.3204, 0.48, 0.3464, 0.3514, 0.407, 0.06539, 0.2504, 0.1276, 0.3212, 0.005108, 0.4208, 0.9326, 0.3517, 0.994, 0.3072, 0.8463, 0.3204, 0.48, 0.3125, 0.3739, 0.3464, 0.3514, 0.4208, 0.9326, 0.3072, 0.8463, 0.3583, 0.7733, 0.3583, 0.7733, 0.3072, 0.8463, 0.2989, 0.7459, 0.3464, 0.3514, 0.3125, 0.3739, 0.2543, 0.2325, 0.3583, 0.7733, 0.2989, 0.7459, 0.3509, 0.6745, 0.3509, 0.6745, 0.2989, 0.7459, 0.2859, 0.5728, 0.3509, 0.6745, 0.2859, 0.5728, 0.3974, 0.5714, 0.3125, 0.3739, 0.3204, 0.48, 0.2722, 0.364, 0.3204, 0.48, 0.2214, 0.494, 0.2722, 0.364, 0.3517, 0.994, 0.1876, 0.869, 0.3072, 0.8463, 0.3072, 0.8463, 0.1876, 0.869, 0.2255, 0.7373, 0.3072, 0.8463, 0.2255, 0.7373, 0.2989, 0.7459, 0.2859, 0.5728, 0.2255, 0.7373, 0.2181, 0.6173, 0.3204, 0.48, 0.2859, 0.5728, 0.2214, 0.494, 0.2722, 0.364, 0.2214, 0.494, 0.2116, 0.3256, 0.2722, 0.364, 0.2116, 0.3256, 0.2543, 0.2325, 0.2214, 0.494, 0.1875, 0.3863, 0.2116, 0.3256, 0.1876, 0.869, 0.1798, 0.7237, 0.2255, 0.7373, 0.2116, 0.3256, 0.1497, 0.2122, 0.2543, 0.2325, 0.2543, 0.2325, 0.1497, 0.2122, 0.2504, 0.1276, 0.3212, 0.005108, 0.1497, 0.2122, 0.1261, 0.08166, 0.1875, 0.3863, 0.1432, 0.3715, 0.2116, 0.3256, 0.1798, 0.7237, 0.1876, 0.869, 0.148, 0.7495, 0.2116, 0.3256, 0.1432, 0.3715, 0.1497, 0.2122, 0.1112, 0.9981, 0.1148, 0.8474, 0.1876, 0.869, 0.1432, 0.3715, 0.1588, 0.5563, 0.07474, 0.4882, 0.1148, 0.8474, 0.07521, 0.7546, 0.148, 0.7495, 0.148, 0.7495, 0.07521, 0.7546, 0.04533, 0.6381, 0.07474, 0.4882, 0.04353, 0.3337, 0.1432, 0.3715, 0.1148, 0.8474, 0.02502, 0.853, 0.07521, 0.7546, 0.1261, 0.08166, 0.07243, 0.1856, 0.04595, 0.003117, 0.1148, 0.8474, 0.07812, 1.0, 0.02502, 0.853, 0.04353, 0.3337, 0.01513, 0.1404, 0.07243, 0.1856, 0.02502, 0.853, 0.0, 0.7206, 0.07521, 0.7546, 0.07521, 0.7546, 0.0, 0.7206, 0.04533, 0.6381, 0.01513, 0.1404, 0.04353, 0.3337, 0.0, 0.1875, 0.04533, 0.6381, 0.0, 0.7206, 0.0, 0.5779, 0.04533, 0.6381, 0.0, 0.5779, 0.07474, 0.4882, 1.0, 0.8762, 0.9844, 1.0, 0.9252, 0.9347, 1.0, 0.8762, 0.9252, 0.9347, 0.9667, 0.7812, 1.0, 0.319, 0.9634, 0.4321, 0.9616, 0.2466, 0.9667, 0.7812, 0.9415, 0.6753, 0.998, 0.5762, 1.0, 0.125, 0.9616, 0.2466, 0.9356, 0.08127, 0.9616, 0.2466, 0.9061, 0.1758, 0.9356, 0.08127, 0.998, 0.5762, 0.9415, 0.6753, 0.9318, 0.5457, 0.9634, 0.4321, 0.8922, 0.3642, 0.9616, 0.2466, 0.9634, 0.4321, 0.9318, 0.5457, 0.8966, 0.4375, 0.9667, 0.7812, 0.9252, 0.9347, 0.889, 0.7479, 0.8922, 0.3642, 0.9061, 0.1758, 0.9616, 0.2466, 0.9415, 0.6753, 0.8688, 0.6193, 0.9318, 0.5457, 0.9415, 0.6753, 0.889, 0.7479, 0.8688, 0.6193, 0.9061, 0.1758, 0.8454, 0.1975, 0.9356, 0.08127, 0.9318, 0.5457, 0.8688, 0.6193, 0.8387, 0.5584, 0.9252, 0.9347, 0.8445, 0.863, 0.889, 0.7479, 0.8387, 0.5584, 0.8237, 0.3974, 0.8966, 0.4375, 0.8445, 0.863, 0.7749, 0.7983, 0.889, 0.7479, 0.889, 0.7479, 0.7749, 0.7983, 0.8688, 0.6193, 0.9356, 0.08127, 0.8454, 0.1975, 0.8283, 0.0008902, 0.8688, 0.6193, 0.7749, 0.7983, 0.7551, 0.6582, 0.8283, 0.0008902, 0.8454, 0.1975, 0.712, 0.07608, 0.8387, 0.5584, 0.7902, 0.4996, 0.8237, 0.3974, 0.8645, 0.3045, 0.8237, 0.3974, 0.7986, 0.2562, 0.8645, 0.3045, 0.7986, 0.2562, 0.8454, 0.1975, 0.8387, 0.5584, 0.7551, 0.6582, 0.7902, 0.4996, 0.7986, 0.2562, 0.6915, 0.2103, 0.712, 0.07608, 0.7551, 0.6582, 0.7024, 0.5794, 0.7902, 0.4996, 0.8545, 0.9942, 0.707, 0.9201, 0.8445, 0.863, 0.7986, 0.2562, 0.7638, 0.4487, 0.7354, 0.298, 0.7024, 0.5794, 0.7188, 0.7128, 0.6856, 0.6238, 0.7024, 0.5794, 0.6856, 0.6238, 0.677, 0.4514, 0.712, 0.07608, 0.6915, 0.2103, 0.6482, 0.1978, 0.6856, 0.6238, 0.5849, 0.6112, 0.677, 0.4514, 0.707, 0.9201, 0.6071, 0.926, 0.6554, 0.7849, 0.677, 0.4514, 0.5849, 0.6112, 0.552, 0.4211, 0.6568, 0.3007, 0.677, 0.4514, 0.552, 0.4211, 0.5274, 0.2926, 0.547, 0.1872, 0.6482, 0.1978, 0.6568, 0.3007, 0.6475, 0.6875, 0.5763, 0.7225, 0.5849, 0.6112, 0.4832, 0.7486, 0.5763, 0.7225, 0.5658, 0.8426, 0.508, 0.8294, 0.5658, 0.8426, 0.6071, 0.926, 0.5312, 0.8813, 0.5658, 0.8426, 0.5312, 0.8813, 0.508, 0.8294, 0.407, 0.06539, 0.712, 0.07608, 0.547, 0.1872, 0.5053, 0.1402, 0.5849, 0.6112, 0.5763, 0.7225, 0.4832, 0.7486, 0.4169, 0.3072, 0.5274, 0.2926, 0.4949, 0.4891, 0.4001, 0.3968, 0.552, 0.4211, 0.5849, 0.6112, 0.4949, 0.4891, 0.4832, 0.7486, 0.475, 0.6821, 0.5166, 0.6191, 0.5312, 0.8813, 0.4208, 0.9326, 0.508, 0.8294, 0.552, 0.4211, 0.4949, 0.4891, 0.5274, 0.2926, 0.4169, 0.3072, 0.4375, 0.1259, 0.5053, 0.1402, 0.5274, 0.2926, 0.508, 0.8294, 0.4462, 0.8172, 0.4832, 0.7486, 0.5166, 0.6191, 0.475, 0.6821, 0.3974, 0.5714, 0.5166, 0.6191, 0.3974, 0.5714, 0.4949, 0.4891, 0.3974, 0.5714, 0.475, 0.6821, 0.424, 0.6922, 0.5053, 0.1402, 0.4375, 0.1259, 0.407, 0.06539, 0.1588, 0.5563, 0.1432, 0.3715, 0.1875, 0.3863, 0.2214, 0.494, 0.407, 0.06539, 0.4375, 0.1259, 0.4073, 0.1609, 0.4462, 0.8172, 0.4208, 0.9326, 0.3583, 0.7733, 0.4073, 0.1609, 0.4169, 0.3072, 0.3464, 0.3514, 0.3204, 0.48, 0.3974, 0.5714, 0.2859, 0.5728, 0.2504, 0.1276, 0.3464, 0.3514, 0.2543, 0.2325, 0.2543, 0.2325, 0.3125, 0.3739, 0.2722, 0.364, 0.2859, 0.5728, 0.2989, 0.7459, 0.2255, 0.7373, 0.2214, 0.494, 0.2859, 0.5728, 0.2181, 0.6173, 0.2255, 0.7373, 0.1798, 0.7237, 0.2181, 0.6173, 0.3212, 0.005108, 0.2504, 0.1276, 0.1497, 0.2122, 0.2214, 0.494, 0.2181, 0.6173, 0.1588, 0.5563, 0.1588, 0.5563, 0.2181, 0.6173, 0.1798, 0.7237, 0.0, 0.4375, 0.04353, 0.3337, 0.07474, 0.4882, 0.0, 0.5779, 0.1876, 0.869, 0.1148, 0.8474, 0.148, 0.7495, 0.1798, 0.7237, 0.148, 0.7495, 0.1588, 0.5563, 0.1497, 0.2122, 0.07243, 0.1856, 0.1261, 0.08166, 0.1588, 0.5563, 0.148, 0.7495, 0.04533, 0.6381, 0.1432, 0.3715, 0.04353, 0.3337, 0.1497, 0.2122, 0.07243, 0.1856, 0.1497, 0.2122, 0.04353, 0.3337, 0.07474, 0.4882, 0.1588, 0.5563, 0.04533, 0.6381, 0.07243, 0.1856, 0.01513, 0.1404, 0.04595, 0.003117, 0.8645, 0.3045, 0.8922, 0.3642, 0.8966, 0.4375, 0.8237, 0.3974, 0.985, 0.00265, 1.0, 0.125, 0.9356, 0.08127, 0.9415, 0.6753, 0.9667, 0.7812, 0.889, 0.7479, 0.998, 0.5762, 0.9318, 0.5457, 0.9634, 0.4321, 0.9634, 0.4321, 0.8966, 0.4375, 0.8922, 0.3642, 0.9061, 0.1758, 0.8922, 0.3642, 0.8645, 0.3045, 0.9061, 0.1758, 0.8645, 0.3045, 0.8454, 0.1975, 0.9318, 0.5457, 0.8387, 0.5584, 0.8966, 0.4375, 0.8445, 0.863, 0.9252, 0.9347, 0.8545, 0.9942, 0.8688, 0.6193, 0.7551, 0.6582, 0.8387, 0.5584, 0.8237, 0.3974, 0.7902, 0.4996, 0.7638, 0.4487, 0.8237, 0.3974, 0.7638, 0.4487, 0.7986, 0.2562, 0.8454, 0.1975, 0.7986, 0.2562, 0.712, 0.07608, 0.7902, 0.4996, 0.7024, 0.5794, 0.7638, 0.4487, 0.8445, 0.863, 0.707, 0.9201, 0.7749, 0.7983])
me_sphere_002.materials.append(mat_leaves)
me_sphere_002.update()

# ---- objects
ob_sphere_002 = bpy.data.objects.new('Sphere.002', me_sphere_002)

# ---- transforms, parenting, visibility, modifiers, constraints
ob_sphere_002.location = (-0.008941, -0.006208, 0.06524)
ob_sphere_002.scale = (1.099, 1.099, 1.099)

# ---- collection membership
col_collection.objects.link(ob_sphere_002)

# ---- scene / render settings (as saved in the file)
scene.frame_start = 1; scene.frame_end = 250; scene.frame_set(1)
scene.render.engine = 'BLENDER_EEVEE_NEXT'
scene.cycles.sampling_pattern = 'TABULATED_SOBOL'
scene.view_settings.view_transform = 'Filmic'
bpy.context.view_layer.update()

# ---- added for rendering (the .blend has no active camera and no usable light): camera, sun
cam_auto = bpy.data.cameras.new('AutoCamera')
cam_auto.lens = 50.0
cam_auto.sensor_width = 36.0
cam_auto.clip_end = 1000.0
ob_auto_camera = bpy.data.objects.new('AutoCamera', cam_auto)
scene.collection.objects.link(ob_auto_camera)
ob_auto_camera.location = (4.66144, -5.51802, 3.67465)
ob_auto_camera.rotation_euler = (1.09748, -7.21219e-08, 0.694738)
scene.camera = ob_auto_camera
light_auto_sun = bpy.data.lights.new('AutoSun', 'SUN')
light_auto_sun.energy = 3.0
light_auto_sun.angle = 0.0523599
ob_auto_sun = bpy.data.objects.new('AutoSun', light_auto_sun)
scene.collection.objects.link(ob_auto_sun)
ob_auto_sun.rotation_euler = (0.872665, 0.174533, 0.523599)
bpy.context.view_layer.update()
